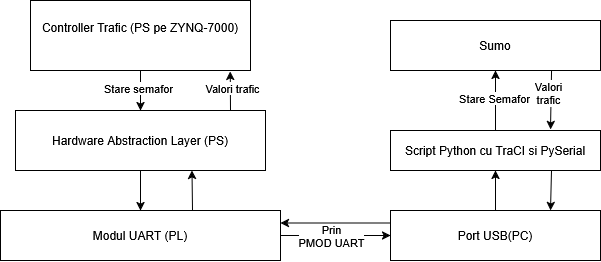

The diagram above was exported from draw.io. Its source (the exported page's mxGraphModel, read from the mxfile embedded in the PNG):
<mxGraphModel dx="1148" dy="518" grid="1" gridSize="10" guides="1" tooltips="1" connect="1" arrows="1" fold="1" page="1" pageScale="1" pageWidth="850" pageHeight="1100" math="0" shadow="0">
  <root>
    <mxCell id="0" />
    <mxCell id="1" parent="0" />
    <mxCell id="gt1IKBIHWju1H_WKx3Ug-4" edge="1" parent="1" source="gt1IKBIHWju1H_WKx3Ug-1" style="edgeStyle=orthogonalEdgeStyle;rounded=0;orthogonalLoop=1;jettySize=auto;html=1;exitX=0.5;exitY=1;exitDx=0;exitDy=0;entryX=0.5;entryY=0;entryDx=0;entryDy=0;" target="gt1IKBIHWju1H_WKx3Ug-2">
      <mxGeometry relative="1" as="geometry" />
    </mxCell>
    <mxCell id="gt1IKBIHWju1H_WKx3Ug-20" connectable="0" parent="gt1IKBIHWju1H_WKx3Ug-4" style="edgeLabel;html=1;align=center;verticalAlign=middle;resizable=0;points=[];" value="Stare semafor" vertex="1">
      <mxGeometry relative="1" x="-0.15" y="-2" as="geometry">
        <mxPoint as="offset" />
      </mxGeometry>
    </mxCell>
    <mxCell id="gt1IKBIHWju1H_WKx3Ug-1" parent="1" style="rounded=0;whiteSpace=wrap;html=1;" value="&lt;div&gt;Controller Trafic (PS pe ZYNQ-7000)&lt;/div&gt;&lt;div&gt;&lt;br&gt;&lt;/div&gt;" vertex="1">
      <mxGeometry height="70" width="220" x="200" y="140" as="geometry" />
    </mxCell>
    <mxCell id="gt1IKBIHWju1H_WKx3Ug-5" edge="1" parent="1" source="gt1IKBIHWju1H_WKx3Ug-2" style="edgeStyle=orthogonalEdgeStyle;rounded=0;orthogonalLoop=1;jettySize=auto;html=1;exitX=0.5;exitY=1;exitDx=0;exitDy=0;entryX=0.5;entryY=0;entryDx=0;entryDy=0;" target="gt1IKBIHWju1H_WKx3Ug-3">
      <mxGeometry relative="1" as="geometry" />
    </mxCell>
    <mxCell id="gt1IKBIHWju1H_WKx3Ug-2" parent="1" style="rounded=0;whiteSpace=wrap;html=1;" value="Hardware Abstraction Layer (PS)" vertex="1">
      <mxGeometry height="60" width="250" x="185" y="250" as="geometry" />
    </mxCell>
    <mxCell id="gt1IKBIHWju1H_WKx3Ug-7" edge="1" parent="1" source="gt1IKBIHWju1H_WKx3Ug-3" style="edgeStyle=orthogonalEdgeStyle;rounded=0;orthogonalLoop=1;jettySize=auto;html=1;exitX=1;exitY=0.5;exitDx=0;exitDy=0;" target="gt1IKBIHWju1H_WKx3Ug-6">
      <mxGeometry relative="1" as="geometry" />
    </mxCell>
    <mxCell id="gt1IKBIHWju1H_WKx3Ug-8" connectable="0" parent="gt1IKBIHWju1H_WKx3Ug-7" style="edgeLabel;html=1;align=center;verticalAlign=middle;resizable=0;points=[];" value="Prin&lt;br&gt;PMOD UART" vertex="1">
      <mxGeometry relative="1" x="-0.0727" y="-1" as="geometry">
        <mxPoint as="offset" />
      </mxGeometry>
    </mxCell>
    <mxCell id="gt1IKBIHWju1H_WKx3Ug-3" parent="1" style="rounded=0;whiteSpace=wrap;html=1;" value="Modul UART (PL)" vertex="1">
      <mxGeometry height="50" width="280" x="170" y="350" as="geometry" />
    </mxCell>
    <mxCell id="gt1IKBIHWju1H_WKx3Ug-10" edge="1" parent="1" source="gt1IKBIHWju1H_WKx3Ug-6" style="edgeStyle=orthogonalEdgeStyle;rounded=0;orthogonalLoop=1;jettySize=auto;html=1;exitX=0.5;exitY=0;exitDx=0;exitDy=0;entryX=0.5;entryY=1;entryDx=0;entryDy=0;" target="gt1IKBIHWju1H_WKx3Ug-9">
      <mxGeometry relative="1" as="geometry" />
    </mxCell>
    <mxCell id="gt1IKBIHWju1H_WKx3Ug-6" parent="1" style="rounded=0;whiteSpace=wrap;html=1;" value="Port USB(PC)" vertex="1">
      <mxGeometry height="50" width="210" x="560" y="350" as="geometry" />
    </mxCell>
    <mxCell id="gt1IKBIHWju1H_WKx3Ug-12" edge="1" parent="1" source="gt1IKBIHWju1H_WKx3Ug-9" style="edgeStyle=orthogonalEdgeStyle;rounded=0;orthogonalLoop=1;jettySize=auto;html=1;exitX=0.5;exitY=0;exitDx=0;exitDy=0;" target="gt1IKBIHWju1H_WKx3Ug-11">
      <mxGeometry relative="1" as="geometry" />
    </mxCell>
    <mxCell id="gt1IKBIHWju1H_WKx3Ug-22" connectable="0" parent="gt1IKBIHWju1H_WKx3Ug-12" style="edgeLabel;html=1;align=center;verticalAlign=middle;resizable=0;points=[];" value="Stare Semafor" vertex="1">
      <mxGeometry relative="1" x="0.0905" y="1" as="geometry">
        <mxPoint as="offset" />
      </mxGeometry>
    </mxCell>
    <mxCell id="gt1IKBIHWju1H_WKx3Ug-9" parent="1" style="rounded=0;whiteSpace=wrap;html=1;" value="Script Python cu TraCI si PySerial" vertex="1">
      <mxGeometry height="40" width="210" x="560" y="270" as="geometry" />
    </mxCell>
    <mxCell id="gt1IKBIHWju1H_WKx3Ug-11" parent="1" style="rounded=0;whiteSpace=wrap;html=1;" value="Sumo" vertex="1">
      <mxGeometry height="50" width="210" x="560" y="160" as="geometry" />
    </mxCell>
    <mxCell id="gt1IKBIHWju1H_WKx3Ug-13" edge="1" parent="1" style="endArrow=classic;html=1;rounded=0;entryX=0.7;entryY=-0.025;entryDx=0;entryDy=0;entryPerimeter=0;exitX=0.705;exitY=1;exitDx=0;exitDy=0;exitPerimeter=0;" value="">
      <mxGeometry height="50" relative="1" width="50" as="geometry">
        <mxPoint x="721.05" y="210" as="sourcePoint" />
        <mxPoint x="720" y="269" as="targetPoint" />
      </mxGeometry>
    </mxCell>
    <mxCell id="gt1IKBIHWju1H_WKx3Ug-23" connectable="0" parent="gt1IKBIHWju1H_WKx3Ug-13" style="edgeLabel;html=1;align=center;verticalAlign=middle;resizable=0;points=[];" value="Valori&lt;br&gt;trafic" vertex="1">
      <mxGeometry relative="1" x="-0.2285" y="-3" as="geometry">
        <mxPoint as="offset" />
      </mxGeometry>
    </mxCell>
    <mxCell id="gt1IKBIHWju1H_WKx3Ug-14" edge="1" parent="1" style="endArrow=classic;html=1;rounded=0;exitX=0.705;exitY=1;exitDx=0;exitDy=0;exitPerimeter=0;" value="">
      <mxGeometry height="50" relative="1" width="50" as="geometry">
        <mxPoint x="721" y="310" as="sourcePoint" />
        <mxPoint x="720" y="350" as="targetPoint" />
      </mxGeometry>
    </mxCell>
    <mxCell id="gt1IKBIHWju1H_WKx3Ug-15" edge="1" parent="1" source="gt1IKBIHWju1H_WKx3Ug-6" style="endArrow=classic;html=1;rounded=0;entryX=1;entryY=0.25;entryDx=0;entryDy=0;exitX=0;exitY=0.25;exitDx=0;exitDy=0;" target="gt1IKBIHWju1H_WKx3Ug-3" value="">
      <mxGeometry height="50" relative="1" width="50" as="geometry">
        <mxPoint x="530" y="310" as="sourcePoint" />
        <mxPoint x="580" y="260" as="targetPoint" />
      </mxGeometry>
    </mxCell>
    <mxCell id="gt1IKBIHWju1H_WKx3Ug-16" edge="1" parent="1" style="endArrow=classic;html=1;rounded=0;entryX=0.706;entryY=0.998;entryDx=0;entryDy=0;entryPerimeter=0;" target="gt1IKBIHWju1H_WKx3Ug-2" value="">
      <mxGeometry height="50" relative="1" width="50" as="geometry">
        <mxPoint x="362" y="350" as="sourcePoint" />
        <mxPoint x="460" y="270" as="targetPoint" />
      </mxGeometry>
    </mxCell>
    <mxCell id="gt1IKBIHWju1H_WKx3Ug-17" edge="1" parent="1" source="gt1IKBIHWju1H_WKx3Ug-2" style="endArrow=classic;html=1;rounded=0;exitX=0.86;exitY=0;exitDx=0;exitDy=0;exitPerimeter=0;entryX=0.908;entryY=1.014;entryDx=0;entryDy=0;entryPerimeter=0;" target="gt1IKBIHWju1H_WKx3Ug-1" value="">
      <mxGeometry height="50" relative="1" width="50" as="geometry">
        <mxPoint x="410" y="320" as="sourcePoint" />
        <mxPoint x="460" y="270" as="targetPoint" />
      </mxGeometry>
    </mxCell>
    <mxCell id="gt1IKBIHWju1H_WKx3Ug-19" connectable="0" parent="gt1IKBIHWju1H_WKx3Ug-17" style="edgeLabel;html=1;align=center;verticalAlign=middle;resizable=0;points=[];" value="Valori trafic" vertex="1">
      <mxGeometry relative="1" x="0.1782" y="-2" as="geometry">
        <mxPoint as="offset" />
      </mxGeometry>
    </mxCell>
  </root>
</mxGraphModel>